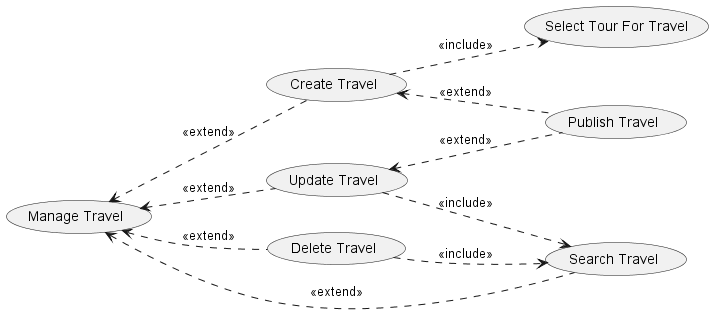

The diagram above was rendered by PlantUML. Its source (embedded in the PNG):
@startuml
left to right direction
(Manage Travel) <.. (Create Travel): <<extend>>
(Manage Travel) <.. (Update Travel): <<extend>>
(Manage Travel) <.. (Delete Travel): <<extend>>
(Manage Travel) <.. (Search Travel): <<extend>>
(Update Travel) ..> (Search Travel): <<include>>
(Delete Travel) ..> (Search Travel): <<include>>
(Create Travel) ..> (Select Tour For Travel):<<include>>
(Create Travel) <.. (Publish Travel): <<extend>>
(Update Travel) <.. (Publish Travel): <<extend>>
@enduml